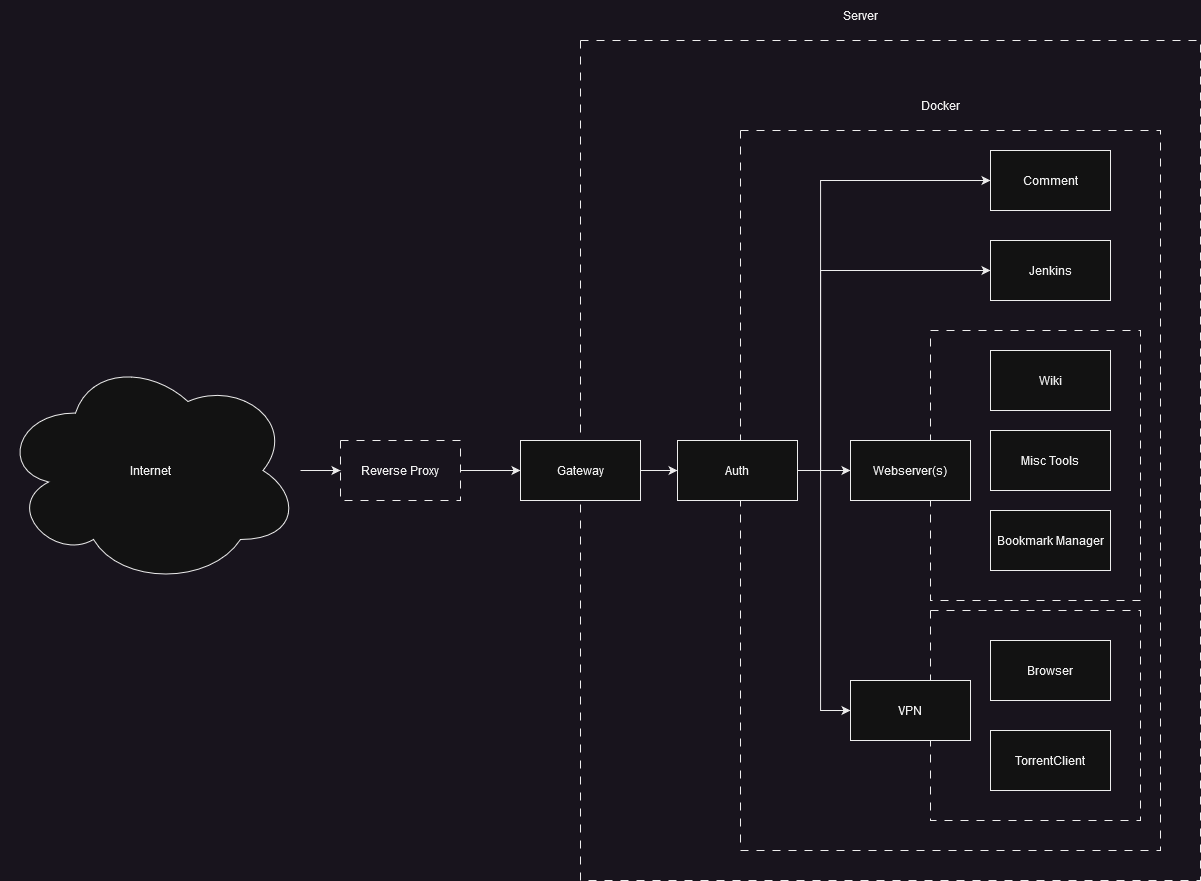

The diagram above was exported from draw.io. Its source (the exported page's mxGraphModel, read from the mxfile embedded in the PNG):
<mxGraphModel dx="2481" dy="1376" grid="1" gridSize="10" guides="1" tooltips="1" connect="1" arrows="1" fold="1" page="1" pageScale="1" pageWidth="827" pageHeight="1169" math="0" shadow="0">
  <root>
    <mxCell id="0" />
    <mxCell id="1" parent="0" />
    <mxCell id="BDoRkAJbDuA1A7liAiF--15" value="" style="rounded=0;whiteSpace=wrap;html=1;fillColor=none;dashed=1;dashPattern=8 8;" vertex="1" parent="1">
      <mxGeometry x="740" y="130" width="420" height="720" as="geometry" />
    </mxCell>
    <mxCell id="BDoRkAJbDuA1A7liAiF--28" value="" style="rounded=0;whiteSpace=wrap;html=1;fillColor=none;dashed=1;dashPattern=8 8;" vertex="1" parent="1">
      <mxGeometry x="580" y="40" width="620" height="840" as="geometry" />
    </mxCell>
    <mxCell id="BDoRkAJbDuA1A7liAiF--24" value="" style="rounded=0;whiteSpace=wrap;html=1;fillColor=none;dashed=1;dashPattern=8 8;" vertex="1" parent="1">
      <mxGeometry x="930" y="330" width="210" height="270" as="geometry" />
    </mxCell>
    <mxCell id="BDoRkAJbDuA1A7liAiF--4" value="" style="whiteSpace=wrap;html=1;aspect=fixed;fillColor=none;dashed=1;dashPattern=8 8;" vertex="1" parent="1">
      <mxGeometry x="930" y="610" width="210" height="210" as="geometry" />
    </mxCell>
    <mxCell id="BDoRkAJbDuA1A7liAiF--1" value="Internet" style="ellipse;shape=cloud;whiteSpace=wrap;html=1;" vertex="1" parent="1">
      <mxGeometry y="355" width="300" height="230" as="geometry" />
    </mxCell>
    <mxCell id="BDoRkAJbDuA1A7liAiF--6" value="Browser" style="rounded=0;whiteSpace=wrap;html=1;" vertex="1" parent="1">
      <mxGeometry x="990" y="640" width="120" height="60" as="geometry" />
    </mxCell>
    <mxCell id="BDoRkAJbDuA1A7liAiF--7" value="TorrentClient" style="rounded=0;whiteSpace=wrap;html=1;" vertex="1" parent="1">
      <mxGeometry x="990" y="730" width="120" height="60" as="geometry" />
    </mxCell>
    <mxCell id="BDoRkAJbDuA1A7liAiF--38" style="edgeStyle=orthogonalEdgeStyle;rounded=0;orthogonalLoop=1;jettySize=auto;html=1;entryX=0;entryY=0.5;entryDx=0;entryDy=0;" edge="1" parent="1" source="BDoRkAJbDuA1A7liAiF--26" target="BDoRkAJbDuA1A7liAiF--11">
      <mxGeometry relative="1" as="geometry">
        <Array as="points">
          <mxPoint x="820" y="470" />
          <mxPoint x="820" y="180" />
        </Array>
      </mxGeometry>
    </mxCell>
    <mxCell id="BDoRkAJbDuA1A7liAiF--11" value="Comment" style="rounded=0;whiteSpace=wrap;html=1;" vertex="1" parent="1">
      <mxGeometry x="990" y="150" width="120" height="60" as="geometry" />
    </mxCell>
    <mxCell id="BDoRkAJbDuA1A7liAiF--37" style="edgeStyle=orthogonalEdgeStyle;rounded=0;orthogonalLoop=1;jettySize=auto;html=1;entryX=0;entryY=0.5;entryDx=0;entryDy=0;" edge="1" parent="1" source="BDoRkAJbDuA1A7liAiF--26" target="BDoRkAJbDuA1A7liAiF--12">
      <mxGeometry relative="1" as="geometry">
        <Array as="points">
          <mxPoint x="820" y="470" />
          <mxPoint x="820" y="270" />
        </Array>
      </mxGeometry>
    </mxCell>
    <mxCell id="BDoRkAJbDuA1A7liAiF--12" value="Jenkins" style="rounded=0;whiteSpace=wrap;html=1;" vertex="1" parent="1">
      <mxGeometry x="990" y="240" width="120" height="60" as="geometry" />
    </mxCell>
    <mxCell id="BDoRkAJbDuA1A7liAiF--41" style="edgeStyle=orthogonalEdgeStyle;rounded=0;orthogonalLoop=1;jettySize=auto;html=1;entryX=0;entryY=0.5;entryDx=0;entryDy=0;" edge="1" parent="1" source="BDoRkAJbDuA1A7liAiF--1" target="BDoRkAJbDuA1A7liAiF--17">
      <mxGeometry relative="1" as="geometry" />
    </mxCell>
    <mxCell id="BDoRkAJbDuA1A7liAiF--17" value="Reverse Proxy" style="rounded=0;whiteSpace=wrap;html=1;fillColor=none;dashed=1;dashPattern=8 8;" vertex="1" parent="1">
      <mxGeometry x="340" y="440" width="120" height="60" as="geometry" />
    </mxCell>
    <mxCell id="BDoRkAJbDuA1A7liAiF--18" value="Docker" style="text;html=1;strokeColor=none;fillColor=none;align=center;verticalAlign=middle;whiteSpace=wrap;rounded=0;" vertex="1" parent="1">
      <mxGeometry x="910" y="90" width="60" height="30" as="geometry" />
    </mxCell>
    <mxCell id="BDoRkAJbDuA1A7liAiF--19" value="Server" style="text;html=1;strokeColor=none;fillColor=none;align=center;verticalAlign=middle;whiteSpace=wrap;rounded=0;" vertex="1" parent="1">
      <mxGeometry x="830" width="60" height="30" as="geometry" />
    </mxCell>
    <mxCell id="BDoRkAJbDuA1A7liAiF--33" value="" style="edgeStyle=orthogonalEdgeStyle;rounded=0;orthogonalLoop=1;jettySize=auto;html=1;" edge="1" parent="1" source="BDoRkAJbDuA1A7liAiF--26" target="BDoRkAJbDuA1A7liAiF--23">
      <mxGeometry relative="1" as="geometry" />
    </mxCell>
    <mxCell id="BDoRkAJbDuA1A7liAiF--23" value="Webserver(s)" style="rounded=0;whiteSpace=wrap;html=1;" vertex="1" parent="1">
      <mxGeometry x="850" y="440" width="120" height="60" as="geometry" />
    </mxCell>
    <mxCell id="BDoRkAJbDuA1A7liAiF--10" value="Wiki" style="rounded=0;whiteSpace=wrap;html=1;" vertex="1" parent="1">
      <mxGeometry x="990" y="350" width="120" height="60" as="geometry" />
    </mxCell>
    <mxCell id="BDoRkAJbDuA1A7liAiF--13" value="Misc Tools" style="rounded=0;whiteSpace=wrap;html=1;" vertex="1" parent="1">
      <mxGeometry x="990" y="430" width="120" height="60" as="geometry" />
    </mxCell>
    <mxCell id="BDoRkAJbDuA1A7liAiF--14" value="Bookmark Manager" style="rounded=0;whiteSpace=wrap;html=1;" vertex="1" parent="1">
      <mxGeometry x="990" y="510" width="120" height="60" as="geometry" />
    </mxCell>
    <mxCell id="BDoRkAJbDuA1A7liAiF--39" style="edgeStyle=orthogonalEdgeStyle;rounded=0;orthogonalLoop=1;jettySize=auto;html=1;exitX=1;exitY=0.5;exitDx=0;exitDy=0;entryX=0;entryY=0.5;entryDx=0;entryDy=0;" edge="1" parent="1" source="BDoRkAJbDuA1A7liAiF--31" target="BDoRkAJbDuA1A7liAiF--26">
      <mxGeometry relative="1" as="geometry" />
    </mxCell>
    <mxCell id="BDoRkAJbDuA1A7liAiF--42" style="edgeStyle=orthogonalEdgeStyle;rounded=0;orthogonalLoop=1;jettySize=auto;html=1;exitX=1;exitY=0.5;exitDx=0;exitDy=0;" edge="1" parent="1" source="BDoRkAJbDuA1A7liAiF--26" target="BDoRkAJbDuA1A7liAiF--8">
      <mxGeometry relative="1" as="geometry">
        <Array as="points">
          <mxPoint x="820" y="470" />
          <mxPoint x="820" y="710" />
        </Array>
      </mxGeometry>
    </mxCell>
    <mxCell id="BDoRkAJbDuA1A7liAiF--26" value="Auth" style="rounded=0;whiteSpace=wrap;html=1;" vertex="1" parent="1">
      <mxGeometry x="677" y="440" width="120" height="60" as="geometry" />
    </mxCell>
    <mxCell id="BDoRkAJbDuA1A7liAiF--40" style="edgeStyle=orthogonalEdgeStyle;rounded=0;orthogonalLoop=1;jettySize=auto;html=1;entryX=0;entryY=0.5;entryDx=0;entryDy=0;" edge="1" parent="1" source="BDoRkAJbDuA1A7liAiF--17" target="BDoRkAJbDuA1A7liAiF--31">
      <mxGeometry relative="1" as="geometry" />
    </mxCell>
    <mxCell id="BDoRkAJbDuA1A7liAiF--31" value="Gateway" style="rounded=0;whiteSpace=wrap;html=1;" vertex="1" parent="1">
      <mxGeometry x="520" y="440" width="120" height="60" as="geometry" />
    </mxCell>
    <mxCell id="BDoRkAJbDuA1A7liAiF--8" value="VPN" style="rounded=0;whiteSpace=wrap;html=1;" vertex="1" parent="1">
      <mxGeometry x="850" y="680" width="120" height="60" as="geometry" />
    </mxCell>
  </root>
</mxGraphModel>